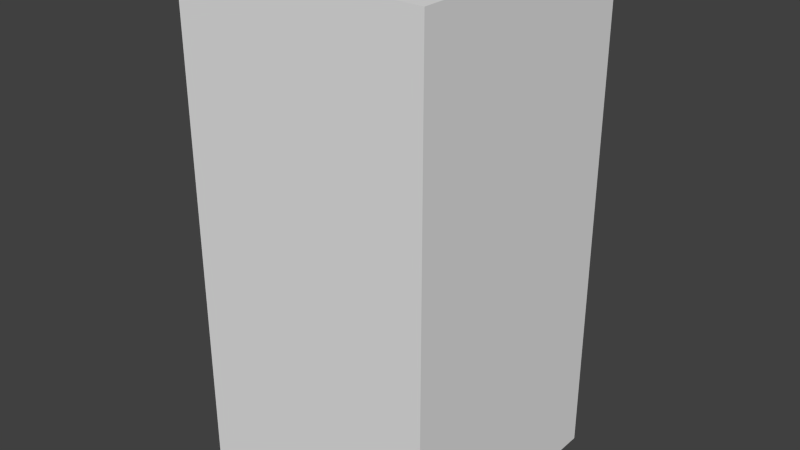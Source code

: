 # Source: yellowDropThree.blend  (saved by Blender 2.68.0; exported with 4.5.12 LTS)
import bpy
from mathutils import Matrix  # noqa: F401  (used for matrix-valued properties, if any)

bpy.ops.wm.read_factory_settings(use_empty=True)
scene = bpy.context.scene
scene.name = 'Scene'

# ---- collections
col_collection_1 = bpy.data.collections.new('Collection 1'); scene.collection.children.link(col_collection_1)

# ---- world
world_world = bpy.data.worlds.new('World'); scene.world = world_world
world_world.color = (0.05088, 0.05088, 0.05088)
world_world.use_sun_shadow = False
world_world.sun_shadow_jitter_overblur = 0.0
world_world.cycles.sampling_method = 'MANUAL'
world_world.cycles.sample_map_resolution = 256

# ---- meshes
me_yellowdropthree = bpy.data.meshes.new('yellowDropThree')
me_yellowdropthree.from_pydata([(-0.5, -0.5, -1.0), (-0.5, 0.5, -1.0), (0.5, 0.5, -1.0), (0.5, -0.5, -1.0), (-0.5, -0.5, 1.0), (-0.5, 0.5, 1.0), (0.5, 0.5, 1.0), (0.5, -0.5, 1.0)], [], [(4, 5, 1, 0), (5, 6, 2, 1), (6, 7, 3, 2), (7, 4, 0, 3), (0, 1, 2, 3), (7, 6, 5, 4)])
me_yellowdropthree.use_remesh_preserve_volume = False
me_yellowdropthree.use_remesh_preserve_attributes = False
me_yellowdropthree.use_mirror_vertex_groups = False
me_yellowdropthree.update()

# ---- objects
ob_yellowdropthree = bpy.data.objects.new('yellowDropThree', me_yellowdropthree)

# ---- transforms, parenting, visibility, modifiers, constraints
ob_yellowdropthree.location = (0.0, 0.0, 0.0)
ob_yellowdropthree.lineart.crease_threshold = 0.0

# ---- collection membership
col_collection_1.objects.link(ob_yellowdropthree)

# ---- scene / render settings (as saved in the file)
scene.frame_start = 1; scene.frame_end = 250; scene.frame_set(1)
scene.render.engine = 'BLENDER_EEVEE_NEXT'
scene.render.image_settings.color_mode = 'RGB'
scene.render.image_settings.compression = 90
scene.render.resolution_percentage = 50
scene.render.dither_intensity = 0.0
scene.cycles.use_denoising = False
scene.cycles.samples = 10
scene.cycles.sampling_pattern = 'TABULATED_SOBOL'
scene.cycles.light_sampling_threshold = 0.0
scene.cycles.use_adaptive_sampling = False
scene.cycles.use_light_tree = False
scene.cycles.blur_glossy = 0.0
scene.cycles.volume_bounces = 1
scene.cycles.pixel_filter_type = 'GAUSSIAN'
scene.cycles.sample_clamp_indirect = 0.0
scene.view_settings.view_transform = 'Standard'
bpy.context.view_layer.update()

# ---- added for rendering (the .blend has no active camera and no usable light): camera, sun
cam_auto = bpy.data.cameras.new('AutoCamera')
cam_auto.lens = 50.0
cam_auto.sensor_width = 36.0
cam_auto.clip_end = 1000.0
ob_auto_camera = bpy.data.objects.new('AutoCamera', cam_auto)
scene.collection.objects.link(ob_auto_camera)
ob_auto_camera.location = (2.26633, -2.71959, 1.81306)
ob_auto_camera.rotation_euler = (1.09748, -7.21219e-08, 0.694738)
scene.camera = ob_auto_camera
light_auto_sun = bpy.data.lights.new('AutoSun', 'SUN')
light_auto_sun.energy = 3.0
light_auto_sun.angle = 0.0523599
ob_auto_sun = bpy.data.objects.new('AutoSun', light_auto_sun)
scene.collection.objects.link(ob_auto_sun)
ob_auto_sun.rotation_euler = (0.872665, 0.174533, 0.523599)
bpy.context.view_layer.update()
